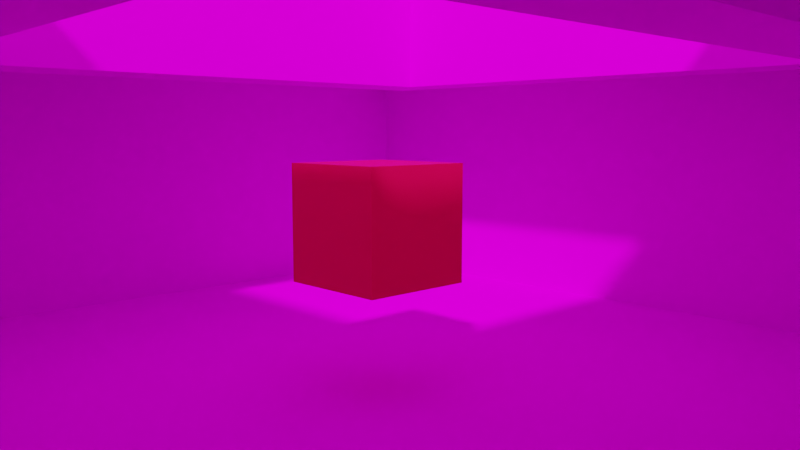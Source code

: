 # Source: fuels_room_test.blend  (saved by Blender 3.1.6; exported with 4.5.12 LTS)
import bpy
from mathutils import Matrix  # noqa: F401  (used for matrix-valued properties, if any)

bpy.ops.wm.read_factory_settings(use_empty=True)
scene = bpy.context.scene
scene.name = 'Scene'

# ---- collections
col_collection = bpy.data.collections.new('Collection'); scene.collection.children.link(col_collection)

# ---- images (referenced by path relative to the original .blend; pixels are not part of the script)
import os
ASSET_DIR = os.environ.get("B2B_ASSET_DIR", "")  # directory of the original .blend (textures are referenced by path, not embedded)
HERE = os.path.dirname(os.path.abspath(__file__))  # packed textures are extracted next to this script under _unpacked/

def load_image(name, relpath, width, height, colorspace="sRGB"):
    """Load a texture the original file referenced (path relative to the .blend, or extracted next to this script)."""
    p = next((c for c in (os.path.join(HERE, relpath), os.path.join(ASSET_DIR, relpath)) if relpath and os.path.exists(c)), "")
    if p:
        img = bpy.data.images.load(p, check_existing=True)
        img.name = name
    else:  # same state as the original file: an image datablock whose file is absent (Cycles renders it pink)
        img = bpy.data.images.new(name, width, height)
        img.source = "FILE"
        img.filepath = "//" + (relpath or name)
    img.colorspace_settings.name = colorspace
    return img
img_roombaked = load_image('RoomBaked', 'RoomBaked.png', 1024, 1024, 'sRGB')
img_studio010small_hdr = load_image('studio010small.hdr', 'studio010small.hdr', 1024, 1024, 'Linear Rec.709')

# ---- materials (node trees are filled in below, after node groups)
mat_roommaterial = bpy.data.materials.new('RoomMaterial')
mat_material_004 = bpy.data.materials.new('Material.004')

# ---- material node trees
mat_roommaterial.use_nodes = True; mat_roommaterial.node_tree.nodes.clear()
_N = mat_roommaterial.node_tree.nodes; _L = mat_roommaterial.node_tree.links
n0 = _N.new('ShaderNodeTexImage'); n0.name = 'Image Texture'; n0.location = (-242, 263)
n0.image = img_roombaked
n1 = _N.new('ShaderNodeBsdfDiffuse'); n1.name = 'Diffuse BSDF'; n1.location = (133, 258)
n1.inputs[1].default_value = 0.5
n2 = _N.new('ShaderNodeOutputMaterial'); n2.name = 'Material Output'; n2.location = (396, 242)
_L.new(n1.outputs[0], n2.inputs[0])
_L.new(n0.outputs[0], n1.inputs[0])
n2.is_active_output = True
mat_material_004.use_nodes = True; mat_material_004.node_tree.nodes.clear()
_N = mat_material_004.node_tree.nodes; _L = mat_material_004.node_tree.links
n0 = _N.new('ShaderNodeBsdfPrincipled'); n0.name = 'Principled BSDF'; n0.location = (107, 317)
n0.distribution = 'GGX'
n0.subsurface_method = 'RANDOM_WALK_SKIN'
n0.inputs[0].default_value = (0.8, 0.0, 0.06533, 1.0)
n0.inputs[3].default_value = 1.45
n0.inputs[14].default_value = (0.9, 0.5, 0.5327, 1.0)
n0.inputs[27].default_value = (0.0, 0.0, 0.0, 1.0)
n0.inputs[28].default_value = 1.0
n1 = _N.new('ShaderNodeOutputMaterial'); n1.name = 'Material Output'; n1.location = (397, 317)
_L.new(n0.outputs[0], n1.inputs[0])
n1.is_active_output = True

# ---- world
world_world = bpy.data.worlds.new('World'); scene.world = world_world
world_world.use_nodes = True; world_world.node_tree.nodes.clear()
_N = world_world.node_tree.nodes; _L = world_world.node_tree.links
n0 = _N.new('ShaderNodeOutputWorld'); n0.name = 'World Output'; n0.location = (394, 271)
n1 = _N.new('ShaderNodeBackground'); n1.name = 'Background'; n1.location = (129, 272)
n2 = _N.new('ShaderNodeTexEnvironment'); n2.name = 'Environment Texture'; n2.location = (-161, 232)
n2.image = img_studio010small_hdr
_L.new(n1.outputs[0], n0.inputs[0])
_L.new(n2.outputs[0], n1.inputs[0])
n0.is_active_output = True
world_world.color = (0.05088, 0.05088, 0.05088)
world_world.use_sun_shadow = False
world_world.sun_shadow_jitter_overblur = 0.0

# ---- cameras
cam_camera = bpy.data.cameras.new('Camera')
cam_camera.clip_end = 100.0
cam_camera.lens = 35.0
cam_camera.ortho_scale = 7.314

# ---- meshes
me_cube = bpy.data.meshes.new('Cube')
me_cube.from_pydata([(6.418, 6.632, 6.0), (9.894, 9.224, 0.0), (6.418, -6.632, 6.0), (9.894, -9.224, 0.0), (-6.418, 6.632, 6.0), (-9.894, 9.224, 0.0), (-6.418, -6.632, 6.0), (-9.894, -9.224, 0.0), (9.894, -9.224, 6.0), (-9.894, -9.224, 6.0), (9.894, 9.224, 6.0), (-9.894, 9.224, 6.0), (4.866, -5.474, 5.496), (-4.866, -5.474, 5.496), (4.866, 5.474, 5.496), (-4.866, 5.474, 5.496), (6.418, -6.632, 5.496), (-6.418, -6.632, 5.496), (6.418, 6.632, 5.496), (-6.418, 6.632, 5.496), (4.866, -5.474, 8.605), (-4.866, -5.474, 8.605), (4.866, 5.474, 8.605), (-4.866, 5.474, 8.605)], [], [(6, 17, 16, 2), (3, 7, 9, 8), (7, 5, 11, 9), (5, 7, 3, 1), (1, 3, 8, 10), (5, 1, 10, 11), (2, 8, 9, 6), (0, 10, 8, 2), (6, 9, 11, 4), (4, 11, 10, 0), (15, 23, 21, 13), (0, 18, 19, 4), (2, 16, 18, 0), (4, 19, 17, 6), (12, 16, 17, 13), (14, 18, 16, 12), (13, 17, 19, 15), (15, 19, 18, 14), (13, 21, 20, 12), (14, 22, 23, 15), (12, 20, 22, 14)])
_uv = me_cube.uv_layers.new(name='UVMap')
_uv.uv.foreach_set('vector', [0.9586, 0.3, 0.9468, 0.3, 0.9468, 0.0, 0.9586, 0.0, 0.4403, 0.4625, 0.4403, 0.925, 0.3, 0.925, 0.3, 0.4625, 0.7207, 0.4625, 0.7207, 0.8937, 0.5805, 0.8937, 0.5805, 0.4625, 0.4312, 0.4625, 0.0, 0.4625, 0.0, 0.0, 0.4312, 0.0, 0.861, 0.4625, 0.861, 0.8937, 0.7207, 0.8937, 0.7207, 0.4625, 0.5805, 0.4625, 0.5805, 0.925, 0.4403, 0.925, 0.4403, 0.4625, 0.4918, 0.3813, 0.4312, 0.4625, 0.4312, 0.0, 0.4918, 0.08124, 0.8018, 0.3813, 0.8624, 0.4625, 0.4312, 0.4625, 0.4918, 0.3813, 0.4918, 0.08124, 0.4312, 0.0, 0.8624, 0.0, 0.8018, 0.08124, 0.8018, 0.08124, 0.8624, 0.0, 0.8624, 0.4625, 0.8018, 0.3813, 0.935, 0.2559, 0.8624, 0.2559, 0.8624, 0.0, 0.935, 0.0, 0.9572, 0.7625, 0.9454, 0.7625, 0.9454, 0.4625, 0.9572, 0.4625, 0.9336, 0.4625, 0.9454, 0.4625, 0.9454, 0.7725, 0.9336, 0.7725, 0.935, 0.0, 0.9468, 0.0, 0.9468, 0.31, 0.935, 0.31, 0.2638, 0.7455, 0.3, 0.7725, 0.0, 0.7725, 0.03627, 0.7455, 0.2638, 0.4896, 0.3, 0.4625, 0.3, 0.7725, 0.2638, 0.7455, 0.03627, 0.7455, 0.0, 0.7725, 0.0, 0.4625, 0.03627, 0.4896, 0.03627, 0.4896, 0.0, 0.4625, 0.3, 0.4625, 0.2638, 0.4896, 0.9336, 0.9459, 0.861, 0.9459, 0.861, 0.7184, 0.9336, 0.7184, 0.07266, 1.0, 0.0, 1.0, 0.0, 0.7725, 0.07266, 0.7725, 0.9336, 0.7184, 0.861, 0.7184, 0.861, 0.4625, 0.9336, 0.4625])
me_cube.materials.append(mat_roommaterial)
me_cube.use_remesh_preserve_volume = False
me_cube.use_remesh_preserve_attributes = False
me_cube.use_mirror_vertex_groups = False
me_cube.update()
me_cube_001 = bpy.data.meshes.new('Cube.001')
me_cube_001.from_pydata([(-1.0, -1.0, -1.0), (-1.0, -1.0, 1.0), (-1.0, 1.0, -1.0), (-1.0, 1.0, 1.0), (1.0, -1.0, -1.0), (1.0, -1.0, 1.0), (1.0, 1.0, -1.0), (1.0, 1.0, 1.0)], [], [(0, 1, 3, 2), (2, 3, 7, 6), (6, 7, 5, 4), (4, 5, 1, 0), (2, 6, 4, 0), (7, 3, 1, 5)])
_uv = me_cube_001.uv_layers.new(name='UVMap')
_uv.uv.foreach_set('vector', [0.375, 0.0, 0.625, 0.0, 0.625, 0.25, 0.375, 0.25, 0.375, 0.25, 0.625, 0.25, 0.625, 0.5, 0.375, 0.5, 0.375, 0.5, 0.625, 0.5, 0.625, 0.75, 0.375, 0.75, 0.375, 0.75, 0.625, 0.75, 0.625, 1.0, 0.375, 1.0, 0.125, 0.5, 0.375, 0.5, 0.375, 0.75, 0.125, 0.75, 0.625, 0.5, 0.875, 0.5, 0.875, 0.75, 0.625, 0.75])
me_cube_001.materials.append(mat_material_004)
me_cube_001.use_remesh_fix_poles = True
me_cube_001.use_remesh_preserve_attributes = False
me_cube_001.update()

# ---- objects
ob_room = bpy.data.objects.new('Room', me_cube)
ob_camera = bpy.data.objects.new('Camera', cam_camera)
ob_cube = bpy.data.objects.new('Cube', me_cube_001)

# ---- transforms, parenting, visibility, modifiers, constraints
ob_room.location = (0.0, 0.0, 0.0)
ob_room.lock_rotations_4d = False
ob_room.empty_display_type = 'ARROWS'
ob_room.lineart.crease_threshold = 0.0
ob_camera.location = (9.555, -8.484, 4.395)
ob_camera.rotation_euler = (1.45, -0.0, 0.8149)
ob_camera.lock_rotations_4d = False
ob_camera.empty_display_type = 'ARROWS'
ob_camera.color = (0.0, 0.0, 0.0, 0.0)
ob_camera.display_type = 'WIRE'
ob_camera.lineart.crease_threshold = 0.0
ob_cube.location = (-0.05304, 0.05227, 2.867)

# ---- collection membership
col_collection.objects.link(ob_room)
col_collection.objects.link(ob_camera)
col_collection.objects.link(ob_cube)

# ---- scene / render settings (as saved in the file)
scene.camera = ob_camera
scene.frame_start = 1; scene.frame_end = 250; scene.frame_set(2)
scene.render.engine = 'CYCLES'
scene.cycles.sampling_pattern = 'TABULATED_SOBOL'
scene.cycles.adaptive_threshold = 0.1
scene.cycles.use_light_tree = False
scene.view_settings.view_transform = 'Filmic'
bpy.context.view_layer.update()

# ---- added for rendering (the .blend has no usable light): sun
light_auto_sun = bpy.data.lights.new('AutoSun', 'SUN')
light_auto_sun.energy = 3.0
light_auto_sun.angle = 0.0523599
ob_auto_sun = bpy.data.objects.new('AutoSun', light_auto_sun)
scene.collection.objects.link(ob_auto_sun)
ob_auto_sun.rotation_euler = (0.872665, 0.174533, 0.523599)
bpy.context.view_layer.update()
